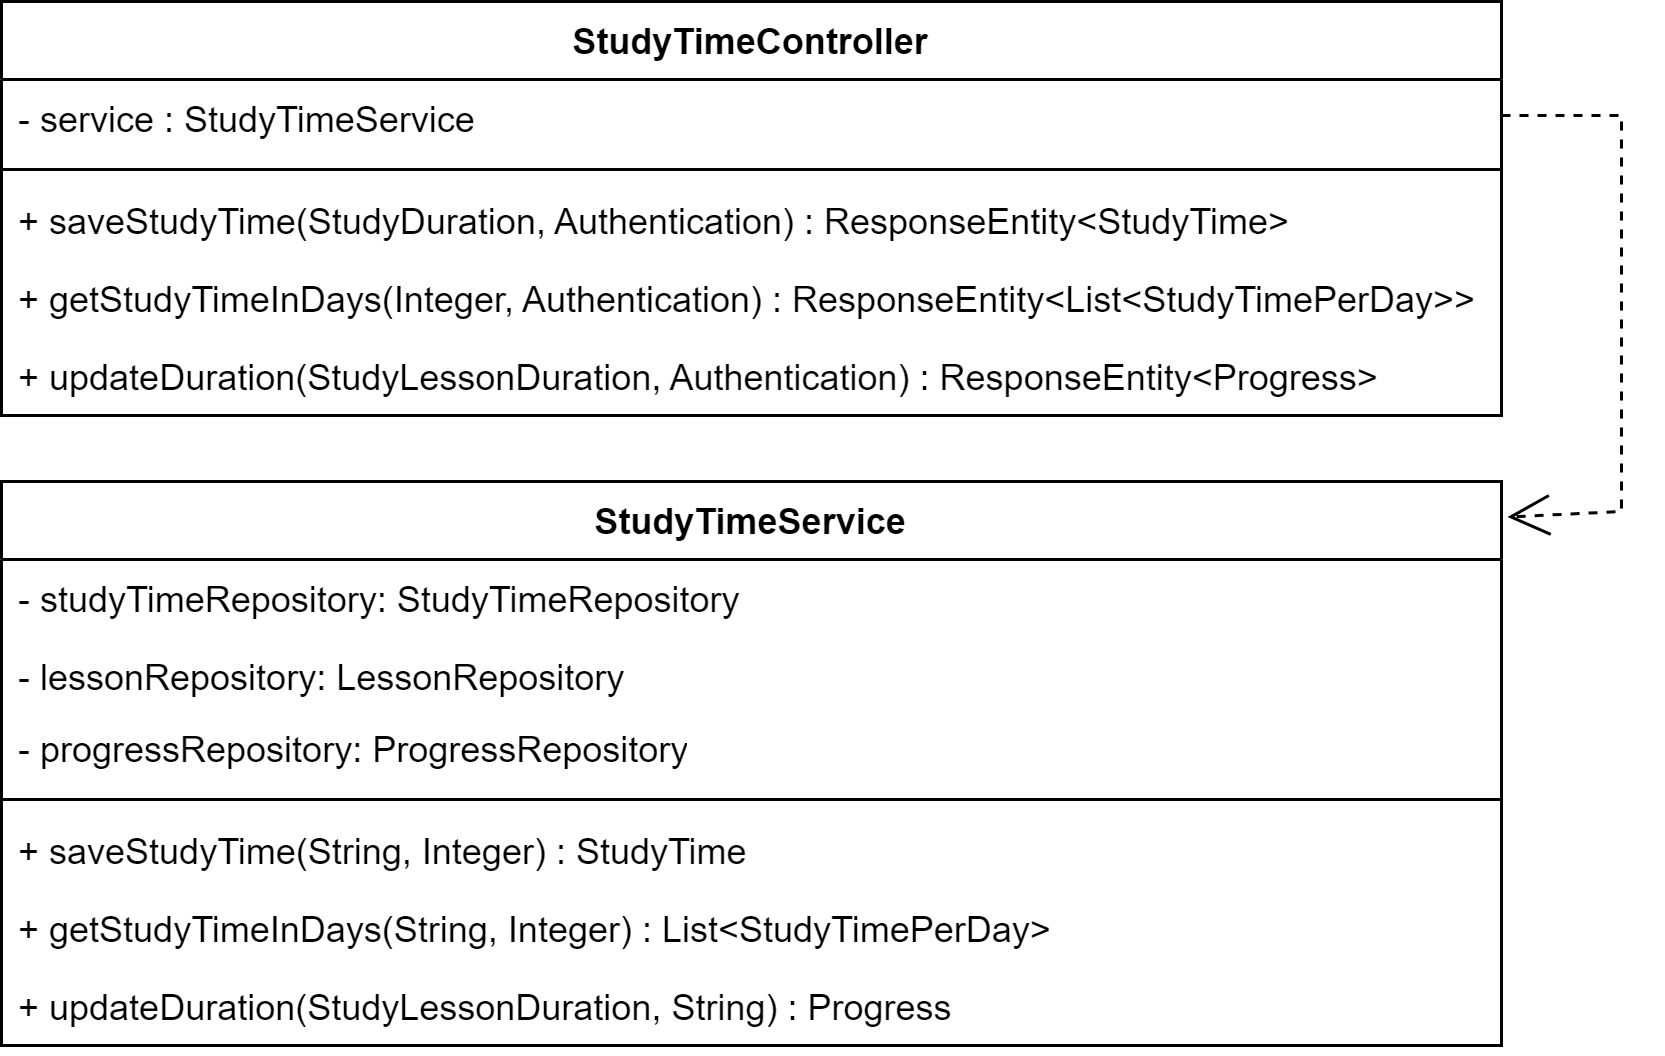

The diagram above was exported from draw.io. Its source (the exported page's mxGraphModel, read from the mxfile embedded in the PNG):
<mxGraphModel dx="1033" dy="573" grid="1" gridSize="10" guides="1" tooltips="1" connect="1" arrows="1" fold="1" page="1" pageScale="1" pageWidth="827" pageHeight="1169" math="0" shadow="0">
  <root>
    <mxCell id="0" />
    <mxCell id="1" parent="0" />
    <mxCell id="MiryB6xDjcCzx-efpRiM-1" value="StudyTimeC&lt;span style=&quot;background-color: initial;&quot;&gt;ontroller&lt;/span&gt;" style="swimlane;fontStyle=1;align=center;verticalAlign=top;childLayout=stackLayout;horizontal=1;startSize=26;horizontalStack=0;resizeParent=1;resizeParentMax=0;resizeLast=0;collapsible=1;marginBottom=0;whiteSpace=wrap;html=1;" vertex="1" parent="1">
      <mxGeometry x="540" y="570" width="500" height="138" as="geometry" />
    </mxCell>
    <mxCell id="MiryB6xDjcCzx-efpRiM-2" value="- service : StudyTimeService" style="text;strokeColor=none;fillColor=none;align=left;verticalAlign=top;spacingLeft=4;spacingRight=4;overflow=hidden;rotatable=0;points=[[0,0.5],[1,0.5]];portConstraint=eastwest;whiteSpace=wrap;html=1;" vertex="1" parent="MiryB6xDjcCzx-efpRiM-1">
      <mxGeometry y="26" width="500" height="26" as="geometry" />
    </mxCell>
    <mxCell id="MiryB6xDjcCzx-efpRiM-3" value="" style="line;strokeWidth=1;fillColor=none;align=left;verticalAlign=middle;spacingTop=-1;spacingLeft=3;spacingRight=3;rotatable=0;labelPosition=right;points=[];portConstraint=eastwest;strokeColor=inherit;" vertex="1" parent="MiryB6xDjcCzx-efpRiM-1">
      <mxGeometry y="52" width="500" height="8" as="geometry" />
    </mxCell>
    <mxCell id="MiryB6xDjcCzx-efpRiM-4" value="+&amp;nbsp;saveStudyTime(StudyDuration, Authentication) :&amp;nbsp;ResponseEntity&amp;lt;StudyTime&amp;gt;" style="text;strokeColor=none;fillColor=none;align=left;verticalAlign=top;spacingLeft=4;spacingRight=4;overflow=hidden;rotatable=0;points=[[0,0.5],[1,0.5]];portConstraint=eastwest;whiteSpace=wrap;html=1;" vertex="1" parent="MiryB6xDjcCzx-efpRiM-1">
      <mxGeometry y="60" width="500" height="26" as="geometry" />
    </mxCell>
    <mxCell id="MiryB6xDjcCzx-efpRiM-5" value="+&amp;nbsp;getStudyTimeInDays(Integer, Authentication) :&amp;nbsp;ResponseEntity&amp;lt;List&amp;lt;StudyTimePerDay&amp;gt;&amp;gt;" style="text;strokeColor=none;fillColor=none;align=left;verticalAlign=top;spacingLeft=4;spacingRight=4;overflow=hidden;rotatable=0;points=[[0,0.5],[1,0.5]];portConstraint=eastwest;whiteSpace=wrap;html=1;" vertex="1" parent="MiryB6xDjcCzx-efpRiM-1">
      <mxGeometry y="86" width="500" height="26" as="geometry" />
    </mxCell>
    <mxCell id="MiryB6xDjcCzx-efpRiM-6" value="+&amp;nbsp;updateDuration(StudyLessonDuration, Authentication) :&amp;nbsp;ResponseEntity&amp;lt;Progress&amp;gt;" style="text;strokeColor=none;fillColor=none;align=left;verticalAlign=top;spacingLeft=4;spacingRight=4;overflow=hidden;rotatable=0;points=[[0,0.5],[1,0.5]];portConstraint=eastwest;whiteSpace=wrap;html=1;" vertex="1" parent="MiryB6xDjcCzx-efpRiM-1">
      <mxGeometry y="112" width="500" height="26" as="geometry" />
    </mxCell>
    <mxCell id="MiryB6xDjcCzx-efpRiM-7" value="StudyTimeService" style="swimlane;fontStyle=1;align=center;verticalAlign=top;childLayout=stackLayout;horizontal=1;startSize=26;horizontalStack=0;resizeParent=1;resizeParentMax=0;resizeLast=0;collapsible=1;marginBottom=0;whiteSpace=wrap;html=1;" vertex="1" parent="1">
      <mxGeometry x="540" y="730" width="500" height="188" as="geometry" />
    </mxCell>
    <mxCell id="MiryB6xDjcCzx-efpRiM-8" value="- studyTimeRepository: StudyTimeRepository" style="text;strokeColor=none;fillColor=none;align=left;verticalAlign=top;spacingLeft=4;spacingRight=4;overflow=hidden;rotatable=0;points=[[0,0.5],[1,0.5]];portConstraint=eastwest;whiteSpace=wrap;html=1;" vertex="1" parent="MiryB6xDjcCzx-efpRiM-7">
      <mxGeometry y="26" width="500" height="26" as="geometry" />
    </mxCell>
    <mxCell id="MiryB6xDjcCzx-efpRiM-10" value="- lessonRepository: LessonRepository" style="text;strokeColor=none;fillColor=none;align=left;verticalAlign=top;spacingLeft=4;spacingRight=4;overflow=hidden;rotatable=0;points=[[0,0.5],[1,0.5]];portConstraint=eastwest;whiteSpace=wrap;html=1;" vertex="1" parent="MiryB6xDjcCzx-efpRiM-7">
      <mxGeometry y="52" width="500" height="24" as="geometry" />
    </mxCell>
    <mxCell id="MiryB6xDjcCzx-efpRiM-9" value="- progressRepository: ProgressRepository" style="text;strokeColor=none;fillColor=none;align=left;verticalAlign=top;spacingLeft=4;spacingRight=4;overflow=hidden;rotatable=0;points=[[0,0.5],[1,0.5]];portConstraint=eastwest;whiteSpace=wrap;html=1;" vertex="1" parent="MiryB6xDjcCzx-efpRiM-7">
      <mxGeometry y="76" width="500" height="26" as="geometry" />
    </mxCell>
    <mxCell id="MiryB6xDjcCzx-efpRiM-11" value="" style="line;strokeWidth=1;fillColor=none;align=left;verticalAlign=middle;spacingTop=-1;spacingLeft=3;spacingRight=3;rotatable=0;labelPosition=right;points=[];portConstraint=eastwest;strokeColor=inherit;" vertex="1" parent="MiryB6xDjcCzx-efpRiM-7">
      <mxGeometry y="102" width="500" height="8" as="geometry" />
    </mxCell>
    <mxCell id="MiryB6xDjcCzx-efpRiM-12" value="+&amp;nbsp;saveStudyTime(String, Integer) : StudyTime" style="text;strokeColor=none;fillColor=none;align=left;verticalAlign=top;spacingLeft=4;spacingRight=4;overflow=hidden;rotatable=0;points=[[0,0.5],[1,0.5]];portConstraint=eastwest;whiteSpace=wrap;html=1;" vertex="1" parent="MiryB6xDjcCzx-efpRiM-7">
      <mxGeometry y="110" width="500" height="26" as="geometry" />
    </mxCell>
    <mxCell id="MiryB6xDjcCzx-efpRiM-13" value="+&amp;nbsp;getStudyTimeInDays(String, Integer) : List&amp;lt;StudyTimePerDay&amp;gt;" style="text;strokeColor=none;fillColor=none;align=left;verticalAlign=top;spacingLeft=4;spacingRight=4;overflow=hidden;rotatable=0;points=[[0,0.5],[1,0.5]];portConstraint=eastwest;whiteSpace=wrap;html=1;" vertex="1" parent="MiryB6xDjcCzx-efpRiM-7">
      <mxGeometry y="136" width="500" height="26" as="geometry" />
    </mxCell>
    <mxCell id="MiryB6xDjcCzx-efpRiM-14" value="+&amp;nbsp;updateDuration(StudyLessonDuration, String) : Progress" style="text;strokeColor=none;fillColor=none;align=left;verticalAlign=top;spacingLeft=4;spacingRight=4;overflow=hidden;rotatable=0;points=[[0,0.5],[1,0.5]];portConstraint=eastwest;whiteSpace=wrap;html=1;" vertex="1" parent="MiryB6xDjcCzx-efpRiM-7">
      <mxGeometry y="162" width="500" height="26" as="geometry" />
    </mxCell>
    <mxCell id="dBAlwUshMvMYqXA1mtRb-1" value="" style="endArrow=open;endSize=12;dashed=1;html=1;rounded=0;entryX=1.004;entryY=0.063;entryDx=0;entryDy=0;entryPerimeter=0;" edge="1" parent="1" target="MiryB6xDjcCzx-efpRiM-7">
      <mxGeometry width="160" relative="1" as="geometry">
        <mxPoint x="1040" y="608" as="sourcePoint" />
        <mxPoint x="1072" y="708" as="targetPoint" />
        <Array as="points">
          <mxPoint x="1080" y="608" />
          <mxPoint x="1080" y="740" />
        </Array>
      </mxGeometry>
    </mxCell>
  </root>
</mxGraphModel>